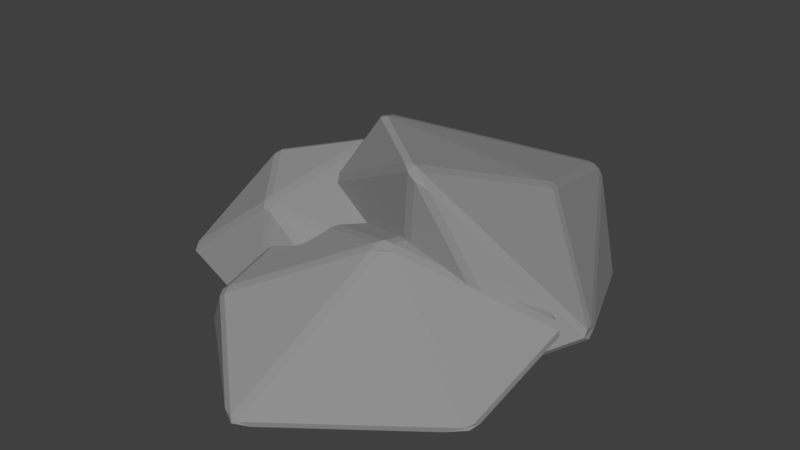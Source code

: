 # Source: PierreAmas_001.blend  (saved by Blender 2.78.0; exported with 4.5.12 LTS)
import bpy
from mathutils import Matrix  # noqa: F401  (used for matrix-valued properties, if any)

bpy.ops.wm.read_factory_settings(use_empty=True)
scene = bpy.context.scene
scene.name = 'Scene'

# ---- collections
col_collection_1 = bpy.data.collections.new('Collection 1'); scene.collection.children.link(col_collection_1)

# ---- materials (node trees are filled in below, after node groups)
mat_grisclair_006 = bpy.data.materials.new('GrisClair.006')
mat_grisclair_006.alpha_threshold = 0.0
mat_grisclair_006.use_transparent_shadow = False
mat_grisclair_006.diffuse_color = (0.2738, 0.2738, 0.2738, 1.0)
mat_grisclair_006.roughness = 0.5
mat_grisclair_006.specular_intensity = 0.0

# ---- material node trees

# ---- world
world_world = bpy.data.worlds.new('World'); scene.world = world_world
world_world.color = (0.05088, 0.05088, 0.05088)
world_world.use_sun_shadow = False
world_world.sun_shadow_jitter_overblur = 0.0
world_world.cycles.sampling_method = 'MANUAL'

# ---- meshes
me_icosphere_116 = bpy.data.meshes.new('Icosphere.116')
me_icosphere_116.from_pydata([(0.1718, 0.5329, -0.05583), (0.2185, 0.541, -0.03797), (0.3233, 0.4858, -0.05081), (0.2382, 0.4987, -0.0732), (0.1832, 0.4778, -0.07592), (0.2897, -0.244, 0.6346), (0.2376, -0.2579, 0.6427), (0.1983, -0.3006, 0.6317), (0.2224, -0.3429, 0.6143), (0.2754, -0.3196, 0.6155), (0.3186, -0.2817, 0.6109), (0.3771, -0.7155, -0.1766), (0.4253, -0.7345, -0.1692), (0.3876, -0.7996, -0.1642), (0.3291, -0.8018, -0.1681), (0.286, -0.7453, -0.1687), (0.3194, -0.7062, -0.1767), (0.8618, 0.07967, -0.09082), (0.8318, 0.03559, -0.1124), (0.7871, 0.06115, -0.1193), (0.7774, 0.1119, -0.1148), (0.8319, 0.121, -0.09003), (0.1152, -0.1023, -0.1889), (0.1108, -0.05115, -0.1843), (0.1643, -0.04145, -0.1838), (0.1669, -0.094, -0.1892), (-0.4152, -0.07339, -0.1237), (-0.4126, -0.1246, -0.1281), (-0.4726, -0.1426, -0.1184), (-0.5047, -0.1137, -0.09669), (-0.4829, -0.06493, -0.09313), (-0.4026, 0.003825, -0.1017), (1.019, -0.5246, -0.05935), (1.042, -0.4594, -0.03981), (1.033, -0.5082, -0.02359), (1.007, -0.5514, -0.03387), (0.9208, -0.611, -0.06558), (1.103, 0.1335, 0.2431), (1.106, 0.1387, 0.2088), (1.071, 0.1787, 0.2028), (0.8659, 0.275, 0.1816), (1.033, 0.2027, 0.2563), (1.06, 0.1635, 0.2736), (-0.6853, -0.6361, -0.027), (-0.6367, -0.6933, -0.02717), (-0.6776, -0.6895, 0.005423), (-0.6983, -0.6472, 0.02196), (-0.7042, -0.5663, 0.03559), (-0.7024, -0.5724, -0.01172), (-0.6691, 0.05919, 0.2433), (-0.6387, 0.09089, 0.2627), (-0.6133, 0.1377, 0.2374), (-0.65, 0.1056, 0.2074), (-0.6673, 0.05226, 0.1958), (-0.08942, 0.6152, 0.06146), (-0.1588, 0.5678, 0.07575), (-0.1026, 0.6181, 0.1005), (-0.03214, 0.6137, 0.113), (-0.008494, 0.6125, 0.06396), (0.1023, -1.236, -0.03458), (0.05391, -1.236, -0.01862), (-0.01639, -1.21, -0.02358), (0.06379, -1.244, -0.05789), (0.1515, -1.194, -0.06619), (-0.4645, -0.8123, 0.2853), (-0.4299, -0.8066, 0.3148), (-0.4443, -0.7574, 0.3367), (-0.4833, -0.7712, 0.3044), (-0.5212, -0.1131, 0.4621), (-0.5121, -0.186, 0.456), (-0.4746, -0.1408, 0.4965), (-0.4326, -0.09873, 0.5079), (-0.4908, -0.08137, 0.4815), (0.3037, 0.3928, 0.5325), (0.2209, 0.33, 0.5394), (0.3274, 0.3407, 0.5697), (0.38, 0.357, 0.5614), (0.3677, 0.3921, 0.538), (0.3504, 0.4467, 0.2527), (0.3016, 0.4996, 0.267), (0.323, 0.4741, 0.3078), (0.3579, 0.4278, 0.3035), (0.3649, 0.4042, 0.2688), (0.09986, 0.02284, -0.06274), (0.06678, 0.05582, -0.08246), (0.06767, 0.1079, -0.08552), (-0.1511, 0.5157, -0.07961), (0.1142, 0.1172, -0.06255), (0.1357, 0.08431, -0.0372), (0.131, 0.02413, -0.02018), (-0.1594, 0.7865, 0.3284), (-0.2117, 0.7984, 0.323), (-0.2095, 0.7871, 0.3712), (-0.1607, 0.7752, 0.3723), (-0.1437, 0.4679, -0.1046), (-0.1936, 0.4888, -0.1028), (-0.1912, 0.5399, -0.09344), (-0.1455, 0.5062, -0.07911), (-0.2547, 0.7031, -0.02756), (-0.1418, 0.501, -0.08049), (-0.3179, 0.7189, -0.04558), (-0.3779, 0.7385, -0.01556), (-0.3208, 0.7542, 0.001224), (-0.27, 0.7418, 0.00229), (-0.6529, 0.7767, 0.2464), (-0.7086, 0.7609, 0.2286), (-0.7574, 0.7352, 0.2436), (-0.7251, 0.7468, 0.2858), (-0.6748, 0.7642, 0.2904), (-0.3693, 0.453, 0.794), (-0.4164, 0.4676, 0.7895), (-0.462, 0.4449, 0.7938), (-0.4774, 0.4016, 0.8179), (-0.455, 0.363, 0.8286), (-0.3999, 0.3834, 0.8233), (-0.35, 0.4063, 0.8006), (0.2374, -0.08494, 0.3861), (0.2248, -0.0827, 0.4259), (0.1832, -0.1126, 0.4432), (0.209, -0.1534, 0.4144), (0.2281, -0.1374, 0.3839), (-0.4069, 0.1607, -0.1328), (-0.4299, 0.1112, -0.1319), (-0.4793, 0.09218, -0.1245), (-0.4988, 0.1423, -0.1247), (-0.4609, 0.1768, -0.1314), (-0.7807, 0.5628, -0.03011), (-0.8478, 0.5142, -0.03249), (-0.9066, 0.4979, -0.02052), (-0.9463, 0.4972, 0.01189), (-0.9205, 0.547, 0.0173), (-0.8726, 0.5716, 0.0009756), (-1.11, 0.3375, 0.3989), (-1.115, 0.3788, 0.3616), (-1.117, 0.3958, 0.3135), (-1.151, 0.3391, 0.3217), (-1.151, 0.3143, 0.3611), (0.1688, -0.4437, 0.2145), (0.1952, -0.4105, 0.2381), (0.1751, -0.4346, 0.2642), (0.1403, -0.4622, 0.2403), (-0.538, -0.2961, 0.6429), (-0.5832, -0.2679, 0.6611), (-0.6058, -0.3111, 0.6336), (-0.585, -0.3408, 0.5993), (-0.5302, -0.3453, 0.5943), (-0.4606, -0.3238, 0.5998), (-0.3439, -0.5294, -0.03046), (-0.3785, -0.549, -0.007547), (-0.4317, -0.5465, -0.008615), (-0.4239, -0.5301, -0.04065), (-0.3759, -0.4951, -0.05025), (-1.135, -0.4141, 0.1703), (-1.138, -0.3819, 0.219), (-1.175, -0.3539, 0.1953), (-1.174, -0.3047, 0.162), (-1.146, -0.3457, 0.1374), (-1.129, -0.3974, 0.1385), (-0.8236, 0.04837, 0.7655), (-0.8521, 0.08183, 0.7538), (-0.8847, 0.05019, 0.7275), (-0.8533, 0.01443, 0.7411), (-0.2444, 1.017, 0.7363), (-0.2583, 1.037, 0.6992), (-0.2815, 0.9946, 0.7042), (-0.2699, 0.9347, 0.75), (0.3956, -0.2002, 1.009), (0.4659, -0.1666, 0.9662), (0.4157, -0.1629, 1.055), (0.3673, -0.175, 1.091), (0.3105, -0.1782, 1.084), (0.3505, -0.2014, 1.051), (0.6624, 0.7515, 0.709), (0.6241, 0.7479, 0.7399), (0.6035, 0.6601, 0.7737), (0.6604, 0.7024, 0.7263), (-0.3925, 0.1064, 0.6365), (-0.3703, 0.05519, 0.6471), (-0.3604, 0.03306, 0.6996), (-0.3378, 0.03564, 0.7637), (-0.3829, 0.07291, 0.7306), (-0.3956, 0.1243, 0.6846), (0.3305, 0.8498, -0.1262), (0.2978, 0.8887, -0.1191), (0.3435, 0.9331, -0.1114), (0.3959, 0.957, -0.1075), (0.4003, 0.9061, -0.1283), (0.3813, 0.8389, -0.1266), (-0.242, 0.4363, -0.01634), (-0.2179, 0.3903, -0.02181), (-0.2421, 0.3621, 0.005493), (-0.2675, 0.4058, 0.01069), (0.8546, 1.087, -0.005765), (0.7974, 1.187, -0.0238), (0.7854, 1.232, -0.005009), (0.8156, 1.221, 0.00875), (0.8761, 0.005891, 0.02031), (0.8749, 0.03526, -0.008952), (0.8838, 0.1188, -0.01296), (0.9366, 0.0743, 0.004514), (0.9229, 0.0294, 0.02563), (-0.01759, 0.178, 1.136), (-0.06794, 0.1886, 1.138), (-0.09538, 0.1155, 1.147), (-0.06725, 0.07574, 1.156), (-0.03344, 0.0944, 1.167), (1.171, 0.3365, 0.1151), (1.143, 0.4439, 0.1339), (1.149, 0.3905, 0.1697), (1.159, 0.3326, 0.1741), (1.164, 0.2988, 0.1392), (0.4233, 1.568, 0.4661), (0.3844, 1.561, 0.4995), (0.4021, 1.544, 0.5355), (0.4502, 1.527, 0.5363), (0.4877, 1.534, 0.5045), (0.502, 1.552, 0.4585), (0.4722, 1.563, 0.4442), (-0.3486, 0.9428, 0.1089), (-0.3693, 0.898, 0.09327), (-0.3937, 0.8638, 0.1194), (-0.3968, 0.9051, 0.1515), (-0.3732, 0.9479, 0.149), (0.2008, -0.03385, -0.01042), (0.2497, -0.05819, -0.009103), (0.2487, -0.08788, 0.02016), (0.2022, -0.0879, 0.05199), (0.1771, -0.06252, 0.0169)], [], [(28, 15, 43), (23, 26, 4), (20, 24, 3), (34, 37, 10), (11, 25, 19), (56, 51, 73), (75, 71, 6), (70, 66, 7), (79, 103, 90), (45, 61, 64), (49, 47, 68), (65, 60, 8), (46, 67, 69), (21, 2, 39), (41, 57, 77), (55, 30, 52), (74, 50, 72), (35, 9, 59), (29, 48, 53), (5, 42, 76), (40, 1, 58), (32, 12, 18), (33, 17, 38), (14, 62, 44), (13, 36, 63), (22, 16, 27), (80, 93, 109), (81, 115, 117), (98, 78, 87), (118, 114, 141), (112, 132, 159), (212, 222, 163), (148, 140, 145), (161, 153, 143), (152, 149, 144), (157, 123, 150), (113, 158, 142), (139, 119, 146), (160, 136, 154), (128, 124, 156), (138, 89, 120), (107, 133, 111), (129, 155, 135), (94, 85, 121), (97, 99, 86), (122, 84, 151), (91, 102, 104), (95, 125, 127), (106, 130, 134), (101, 131, 105), (100, 96, 126), (83, 137, 147), (92, 108, 110), (88, 82, 116), (184, 218, 211), (207, 195, 216), (206, 199, 192), (183, 188, 219), (198, 186, 193), (173, 214, 201), (182, 223, 189), (169, 174, 205), (225, 196, 166), (208, 215, 172), (226, 171, 178), (180, 203, 165), (220, 191, 176), (213, 162, 202), (200, 210, 167), (179, 170, 204), (221, 181, 164), (190, 227, 177), (209, 175, 168), (187, 197, 224), (185, 217, 194), (0, 1, 2, 3, 4), (5, 6, 7, 8, 9, 10), (11, 12, 13, 14, 15, 16), (17, 18, 19, 20, 21), (22, 23, 24, 25), (26, 27, 28, 29, 30, 31), (32, 33, 34, 35, 36), (37, 38, 39, 40, 41, 42), (43, 44, 45, 46, 47, 48), (49, 50, 51, 52, 53), (54, 55, 56, 57, 58), (59, 60, 61, 62, 63), (64, 65, 66, 67), (68, 69, 70, 71, 72), (73, 74, 75, 76, 77), (78, 79, 80, 81, 82), (83, 84, 85, 86, 87, 88, 89), (90, 91, 92, 93), (94, 95, 96, 97), (98, 99, 100, 101, 102, 103), (104, 105, 106, 107, 108), (109, 110, 111, 112, 113, 114, 115), (116, 117, 118, 119, 120), (121, 122, 123, 124, 125), (126, 127, 128, 129, 130, 131), (132, 133, 134, 135, 136), (137, 138, 139, 140), (141, 142, 143, 144, 145, 146), (147, 148, 149, 150, 151), (152, 153, 154, 155, 156, 157), (158, 159, 160, 161), (162, 163, 164, 165), (166, 167, 168, 169, 170, 171), (172, 173, 174, 175), (176, 177, 178, 179, 180, 181), (182, 183, 184, 185, 186, 187), (188, 189, 190, 191), (192, 193, 194, 195), (196, 197, 198, 199, 200), (201, 202, 203, 204, 205), (206, 207, 208, 209, 210), (211, 212, 213, 214, 215, 216, 217), (218, 219, 220, 221, 222), (223, 224, 225, 226, 227), (16, 22, 25, 11), (12, 32, 36, 13), (31, 0, 4, 26), (42, 5, 10, 37), (72, 50, 49, 68), (3, 24, 23, 4), (48, 29, 28, 43), (9, 35, 34, 10), (21, 39, 38, 17), (67, 46, 45, 64), (0, 54, 58, 1), (8, 60, 59, 9), (50, 74, 73, 51), (7, 66, 65, 8), (6, 71, 70, 7), (5, 76, 75, 6), (76, 42, 41, 77), (74, 72, 71, 75), (69, 67, 66, 70), (64, 61, 60, 65), (56, 73, 77, 57), (53, 48, 47, 49), (68, 47, 46, 69), (63, 36, 35, 59), (40, 58, 57, 41), (39, 2, 1, 40), (55, 52, 51, 56), (54, 31, 30, 55), (52, 30, 29, 53), (44, 62, 61, 45), (33, 38, 37, 34), (20, 3, 2, 21), (19, 25, 24, 20), (22, 27, 26, 23), (27, 16, 15, 28), (43, 15, 14, 44), (32, 18, 17, 33), (18, 12, 11, 19), (13, 63, 62, 14), (103, 79, 78, 98), (93, 80, 79, 90), (115, 81, 80, 109), (83, 147, 151, 84), (82, 88, 87, 78), (108, 92, 91, 104), (125, 95, 94, 121), (131, 101, 100, 126), (124, 128, 127, 125), (130, 106, 105, 131), (107, 111, 110, 108), (81, 117, 116, 82), (150, 123, 122, 151), (113, 142, 141, 114), (144, 149, 148, 145), (143, 153, 152, 144), (142, 158, 161, 143), (160, 154, 153, 161), (159, 132, 136, 160), (154, 136, 135, 155), (157, 150, 149, 152), (147, 137, 140, 148), (139, 146, 145, 140), (138, 120, 119, 139), (146, 119, 118, 141), (112, 159, 158, 113), (111, 133, 132, 112), (134, 130, 129, 135), (156, 124, 123, 157), (117, 115, 114, 118), (133, 107, 106, 134), (128, 156, 155, 129), (121, 85, 84, 122), (137, 83, 89, 138), (120, 89, 88, 116), (109, 93, 92, 110), (90, 103, 102, 91), (104, 102, 101, 105), (99, 97, 96, 100), (126, 96, 95, 127), (97, 86, 85, 94), (86, 99, 98, 87), (223, 182, 187, 224), (196, 225, 224, 197), (195, 207, 206, 192), (222, 212, 211, 218), (171, 226, 225, 166), (181, 221, 220, 176), (162, 213, 212, 163), (215, 208, 207, 216), (201, 214, 213, 202), (186, 198, 197, 187), (210, 200, 199, 206), (219, 188, 191, 220), (217, 185, 184, 211), (216, 195, 194, 217), (209, 168, 167, 210), (203, 180, 179, 204), (226, 178, 177, 227), (221, 164, 163, 222), (214, 173, 172, 215), (204, 170, 169, 205), (202, 162, 165, 203), (205, 174, 173, 201), (168, 175, 174, 169), (164, 181, 180, 165), (178, 171, 170, 179), (176, 191, 190, 177), (166, 196, 200, 167), (175, 209, 208, 172), (193, 186, 185, 194), (183, 219, 218, 184), (182, 189, 188, 183), (189, 223, 227, 190), (192, 199, 198, 193), (0, 31, 54)])
me_icosphere_116.materials.append(mat_grisclair_006)
me_icosphere_116.use_remesh_preserve_volume = False
me_icosphere_116.use_remesh_preserve_attributes = False
me_icosphere_116.use_mirror_vertex_groups = False
me_icosphere_116.update()

# ---- objects
ob_pierreassembl_e_000 = bpy.data.objects.new('PierreAssemblée.000', me_icosphere_116)

# ---- transforms, parenting, visibility, modifiers, constraints
ob_pierreassembl_e_000.location = (0.0, 0.0, 0.0)
ob_pierreassembl_e_000.lineart.crease_threshold = 0.0

# ---- collection membership
col_collection_1.objects.link(ob_pierreassembl_e_000)

# ---- scene / render settings (as saved in the file)
scene.frame_start = 1; scene.frame_end = 250; scene.frame_set(1)
scene.render.engine = 'BLENDER_EEVEE_NEXT'
scene.render.resolution_percentage = 50
scene.render.dither_intensity = 0.0
scene.cycles.use_denoising = False
scene.cycles.samples = 128
scene.cycles.sampling_pattern = 'TABULATED_SOBOL'
scene.cycles.light_sampling_threshold = 0.0
scene.cycles.use_adaptive_sampling = False
scene.cycles.use_light_tree = False
scene.cycles.blur_glossy = 0.0
scene.cycles.sample_clamp_indirect = 0.0
scene.view_settings.view_transform = 'Standard'
bpy.context.view_layer.update()

# ---- added for rendering (the .blend has no active camera and no usable light): camera, sun
cam_auto = bpy.data.cameras.new('AutoCamera')
cam_auto.lens = 50.0
cam_auto.sensor_width = 36.0
cam_auto.clip_end = 1000.0
ob_auto_camera = bpy.data.objects.new('AutoCamera', cam_auto)
scene.collection.objects.link(ob_auto_camera)
ob_auto_camera.location = (3.61108, -4.17391, 3.37916)
ob_auto_camera.rotation_euler = (1.09748, -7.21219e-08, 0.694738)
scene.camera = ob_auto_camera
light_auto_sun = bpy.data.lights.new('AutoSun', 'SUN')
light_auto_sun.energy = 3.0
light_auto_sun.angle = 0.0523599
ob_auto_sun = bpy.data.objects.new('AutoSun', light_auto_sun)
scene.collection.objects.link(ob_auto_sun)
ob_auto_sun.rotation_euler = (0.872665, 0.174533, 0.523599)
bpy.context.view_layer.update()
